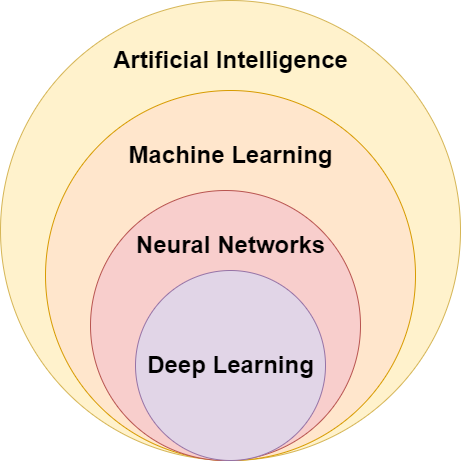

The diagram above was exported from draw.io. Its source (the exported page's mxGraphModel, read from the mxfile embedded in the PNG):
<mxGraphModel dx="1500" dy="827" grid="0" gridSize="10" guides="1" tooltips="1" connect="1" arrows="1" fold="1" page="1" pageScale="1" pageWidth="1169" pageHeight="827" math="0" shadow="0">
  <root>
    <mxCell id="0" />
    <mxCell id="1" parent="0" />
    <mxCell id="Z3uKB69vn4O2L4U46GZJ-10" value="" style="ellipse;whiteSpace=wrap;html=1;aspect=fixed;fillColor=#fff2cc;strokeColor=#d6b656;" vertex="1" parent="1">
      <mxGeometry x="355" y="183" width="460" height="460" as="geometry" />
    </mxCell>
    <mxCell id="Z3uKB69vn4O2L4U46GZJ-11" value="" style="ellipse;whiteSpace=wrap;html=1;aspect=fixed;fillColor=#ffe6cc;strokeColor=#d79b00;" vertex="1" parent="1">
      <mxGeometry x="400" y="273" width="370" height="370" as="geometry" />
    </mxCell>
    <mxCell id="Z3uKB69vn4O2L4U46GZJ-12" value="" style="ellipse;whiteSpace=wrap;html=1;aspect=fixed;fillColor=#f8cecc;strokeColor=#b85450;" vertex="1" parent="1">
      <mxGeometry x="445" y="373" width="270" height="270" as="geometry" />
    </mxCell>
    <mxCell id="Z3uKB69vn4O2L4U46GZJ-13" value="" style="ellipse;whiteSpace=wrap;html=1;aspect=fixed;fillColor=#e1d5e7;strokeColor=#9673a6;" vertex="1" parent="1">
      <mxGeometry x="490" y="453" width="190" height="190" as="geometry" />
    </mxCell>
    <mxCell id="Z3uKB69vn4O2L4U46GZJ-14" value="Artificial Intelligence" style="text;strokeColor=none;fillColor=none;html=1;fontSize=24;fontStyle=1;verticalAlign=middle;align=center;" vertex="1" parent="1">
      <mxGeometry x="460" y="213" width="250" height="60" as="geometry" />
    </mxCell>
    <mxCell id="Z3uKB69vn4O2L4U46GZJ-15" value="Machine Learning" style="text;strokeColor=none;fillColor=none;html=1;fontSize=24;fontStyle=1;verticalAlign=middle;align=center;" vertex="1" parent="1">
      <mxGeometry x="460" y="313" width="250" height="50" as="geometry" />
    </mxCell>
    <mxCell id="Z3uKB69vn4O2L4U46GZJ-16" value="Neural Networks" style="text;strokeColor=none;fillColor=none;html=1;fontSize=24;fontStyle=1;verticalAlign=middle;align=center;" vertex="1" parent="1">
      <mxGeometry x="495" y="403" width="180" height="50" as="geometry" />
    </mxCell>
    <mxCell id="Z3uKB69vn4O2L4U46GZJ-17" value="Deep Learning" style="text;strokeColor=none;fillColor=none;html=1;fontSize=24;fontStyle=1;verticalAlign=middle;align=center;" vertex="1" parent="1">
      <mxGeometry x="535" y="528" width="100" height="40" as="geometry" />
    </mxCell>
  </root>
</mxGraphModel>